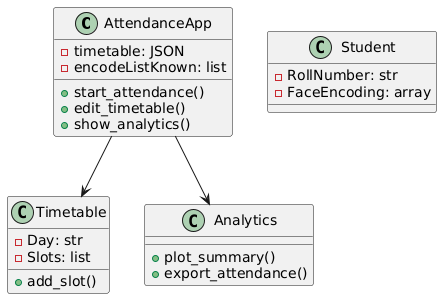

The diagram above was rendered by PlantUML. Its source (embedded in the PNG):
@startuml
class AttendanceApp {
  - timetable: JSON
  - encodeListKnown: list
  + start_attendance()
  + edit_timetable()
  + show_analytics()
}

class Student {
  - RollNumber: str
  - FaceEncoding: array
}

class Timetable {
  - Day: str
  - Slots: list
  + add_slot()
}

class Analytics {
  + plot_summary()
  + export_attendance()
}

AttendanceApp --> Timetable
AttendanceApp --> Analytics
@enduml